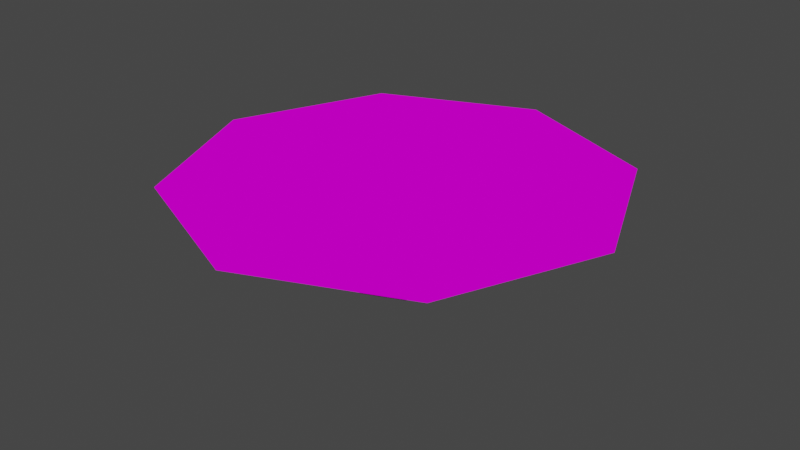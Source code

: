 # Source: pillarhead.blend  (saved by Blender 2.93.21; exported with 4.5.12 LTS)
import bpy
from mathutils import Matrix  # noqa: F401  (used for matrix-valued properties, if any)

bpy.ops.wm.read_factory_settings(use_empty=True)
scene = bpy.context.scene
scene.name = 'Scene'

# ---- collections
col_collection = bpy.data.collections.new('Collection'); scene.collection.children.link(col_collection)

# ---- images (referenced by path relative to the original .blend; pixels are not part of the script)
import os
ASSET_DIR = os.environ.get("B2B_ASSET_DIR", "")  # directory of the original .blend (textures are referenced by path, not embedded)
HERE = os.path.dirname(os.path.abspath(__file__))  # packed textures are extracted next to this script under _unpacked/

def load_image(name, relpath, width, height, colorspace="sRGB"):
    """Load a texture the original file referenced (path relative to the .blend, or extracted next to this script)."""
    p = next((c for c in (os.path.join(HERE, relpath), os.path.join(ASSET_DIR, relpath)) if relpath and os.path.exists(c)), "")
    if p:
        img = bpy.data.images.load(p, check_existing=True)
        img.name = name
    else:  # same state as the original file: an image datablock whose file is absent (Cycles renders it pink)
        img = bpy.data.images.new(name, width, height)
        img.source = "FILE"
        img.filepath = "//" + (relpath or name)
    img.colorspace_settings.name = colorspace
    return img
img_t_marblefoot01_png = load_image('T_MarbleFoot01.png', 'T_MarbleFoot01.png', 1024, 1024, 'sRGB')

# ---- materials (node trees are filled in below, after node groups)
mat_material = bpy.data.materials.new('Material')
mat_material.alpha_threshold = 0.0
mat_material.use_transparent_shadow = False
mat_material.line_color = (0.0, 0.0, 0.0, 1.0)

# ---- material node trees
mat_material.use_nodes = True; mat_material.node_tree.nodes.clear()
_N = mat_material.node_tree.nodes; _L = mat_material.node_tree.links
n0 = _N.new('ShaderNodeOutputMaterial'); n0.name = 'Material Output'; n0.location = (300, 300)
n1 = _N.new('ShaderNodeBsdfPrincipled'); n1.name = 'Principled BSDF'; n1.location = (10, 300)
n1.distribution = 'GGX'
n1.subsurface_method = 'BURLEY'
n1.inputs[2].default_value = 1.0
n1.inputs[3].default_value = 1.45
n1.inputs[13].default_value = 0.0
n1.inputs[27].default_value = (0.0, 0.0, 0.0, 1.0)
n1.inputs[28].default_value = 1.0
n2 = _N.new('ShaderNodeTexImage'); n2.name = 'Image Texture'; n2.location = (-348, 214)
n2.image = img_t_marblefoot01_png
_L.new(n1.outputs[0], n0.inputs[0])
_L.new(n2.outputs[0], n1.inputs[0])
n0.is_active_output = True

# ---- world
world_world = bpy.data.worlds.new('World'); scene.world = world_world
world_world.use_nodes = True; world_world.node_tree.nodes.clear()
_N = world_world.node_tree.nodes; _L = world_world.node_tree.links
n0 = _N.new('ShaderNodeOutputWorld'); n0.name = 'World Output'; n0.location = (300, 300)
n1 = _N.new('ShaderNodeBackground'); n1.name = 'Background'; n1.location = (10, 300)
n1.inputs[0].default_value = (0.05088, 0.05088, 0.05088, 1.0)
_L.new(n1.outputs[0], n0.inputs[0])
n0.is_active_output = True
world_world.color = (0.05088, 0.05088, 0.05088)
world_world.use_sun_shadow = False
world_world.sun_shadow_jitter_overblur = 0.0

# ---- meshes
me_cube_001 = bpy.data.meshes.new('Cube.001')
me_cube_001.from_pydata([(-0.206, -0.206, 0.006774), (-0.8105, -0.8105, 0.5068), (-0.206, 0.206, 0.006774), (-0.8105, 0.8105, 0.5068), (0.206, -0.206, 0.006774), (0.8105, -0.8105, 0.5068), (0.206, 0.206, 0.006774), (0.8105, 0.8105, 0.5068), (-0.2933, 0.0, 0.006774), (-1.154, 0.0, 0.5068), (0.2933, 0.0, 0.006774), (1.154, 0.0, 0.5068), (0.0, 0.2933, 0.006774), (0.0, 1.154, 0.5068), (0.0, -0.2933, 0.006774), (0.0, -1.154, 0.5068), (0.0, 0.0, 0.5068), (0.0, 0.0, 0.006774), (-0.3653, -0.3653, 0.1954), (-0.3653, 0.3653, 0.1954), (0.3653, 0.3653, 0.1954), (0.3653, -0.3653, 0.1954), (0.5202, 0.0, 0.1954), (-0.5202, 0.0, 0.1954), (0.0, -0.5202, 0.1954), (0.0, 0.5202, 0.1954)], [], [(23, 9, 3, 19), (25, 13, 7, 20), (22, 11, 5, 21), (24, 15, 1, 18), (17, 10, 4, 14), (16, 9, 1, 15), (13, 3, 9, 16), (12, 6, 10, 17), (20, 7, 11, 22), (18, 1, 9, 23), (2, 12, 17, 8), (7, 13, 16, 11), (11, 16, 15, 5), (8, 17, 14, 0), (21, 5, 15, 24), (19, 3, 13, 25), (2, 19, 25, 12), (4, 21, 24, 14), (0, 18, 23, 8), (6, 20, 22, 10), (14, 24, 18, 0), (10, 22, 21, 4), (12, 25, 20, 6), (8, 23, 19, 2)])
_uv = me_cube_001.uv_layers.new(name='UVMap')
_uv.uv.foreach_set('vector', [0.4319, 0.7194, 0.3237, 0.9746, 0.05612, 0.698, 0.3113, 0.5947, 0.3113, 0.4212, 0.05612, 0.313, 0.3328, 0.04544, 0.436, 0.3006, 0.6095, 0.3006, 0.7177, 0.04544, 0.9853, 0.3221, 0.7301, 0.4253, 0.7301, 0.5988, 0.9853, 0.7071, 0.7086, 0.9746, 0.6054, 0.7194, 0.4961, 0.467, 0.5992, 0.2239, 0.7392, 0.3687, 0.7392, 0.5701, 0.25, 0.25, 0.356, 0.0, 0.5, 0.1489, 0.5, 0.356, 0.0, 0.144, 0.1489, 0.0, 0.356, 0.0, 0.25, 0.25, 0.253, 0.3639, 0.3978, 0.2239, 0.5992, 0.2239, 0.4961, 0.467, 0.436, 0.3006, 0.3328, 0.04544, 0.7177, 0.04544, 0.6095, 0.3006, 0.6054, 0.7194, 0.7086, 0.9746, 0.3237, 0.9746, 0.4319, 0.7194, 0.253, 0.5653, 0.253, 0.3639, 0.4961, 0.467, 0.393, 0.7101, 0.0, 0.3511, 0.0, 0.144, 0.25, 0.25, 0.144, 0.5, 0.144, 0.5, 0.25, 0.25, 0.5, 0.356, 0.3511, 0.5, 0.393, 0.7101, 0.4961, 0.467, 0.7392, 0.5701, 0.5944, 0.7101, 0.7301, 0.4253, 0.9853, 0.3221, 0.9853, 0.7071, 0.7301, 0.5988, 0.3113, 0.5947, 0.05612, 0.698, 0.05612, 0.313, 0.3113, 0.4212, 0.4027, 0.5578, 0.3113, 0.5947, 0.3113, 0.4212, 0.4027, 0.46, 0.6388, 0.4623, 0.7301, 0.4253, 0.7301, 0.5988, 0.6388, 0.5601, 0.5685, 0.6281, 0.6054, 0.7194, 0.4319, 0.7194, 0.4707, 0.6281, 0.473, 0.392, 0.436, 0.3006, 0.6095, 0.3006, 0.5708, 0.392, 0.6388, 0.5601, 0.7301, 0.5988, 0.6054, 0.7194, 0.5685, 0.6281, 0.5708, 0.392, 0.6095, 0.3006, 0.7301, 0.4253, 0.6388, 0.4623, 0.4027, 0.46, 0.3113, 0.4212, 0.436, 0.3006, 0.473, 0.392, 0.4707, 0.6281, 0.4319, 0.7194, 0.3113, 0.5947, 0.4027, 0.5578])
me_cube_001.materials.append(mat_material)
me_cube_001.use_remesh_fix_poles = True
me_cube_001.use_remesh_preserve_attributes = False
me_cube_001.update()

# ---- objects
ob_cube = bpy.data.objects.new('Cube', me_cube_001)

# ---- transforms, parenting, visibility, modifiers, constraints
ob_cube.location = (0.0, 0.0, 0.0)

# ---- collection membership
col_collection.objects.link(ob_cube)

# ---- scene / render settings (as saved in the file)
scene.frame_start = 1; scene.frame_end = 250; scene.frame_set(1)
scene.render.engine = 'BLENDER_EEVEE_NEXT'
scene.cycles.use_denoising = False
scene.cycles.samples = 128
scene.cycles.sampling_pattern = 'TABULATED_SOBOL'
scene.cycles.use_adaptive_sampling = False
scene.cycles.use_light_tree = False
scene.view_settings.view_transform = 'Filmic'
bpy.context.view_layer.update()

# ---- added for rendering (the .blend has no active camera and no usable light): camera, sun
cam_auto = bpy.data.cameras.new('AutoCamera')
cam_auto.lens = 50.0
cam_auto.sensor_width = 36.0
cam_auto.clip_end = 1000.0
ob_auto_camera = bpy.data.objects.new('AutoCamera', cam_auto)
scene.collection.objects.link(ob_auto_camera)
ob_auto_camera.location = (3.05574, -3.66688, 2.70136)
ob_auto_camera.rotation_euler = (1.09748, -7.21219e-08, 0.694738)
scene.camera = ob_auto_camera
light_auto_sun = bpy.data.lights.new('AutoSun', 'SUN')
light_auto_sun.energy = 3.0
light_auto_sun.angle = 0.0523599
ob_auto_sun = bpy.data.objects.new('AutoSun', light_auto_sun)
scene.collection.objects.link(ob_auto_sun)
ob_auto_sun.rotation_euler = (0.872665, 0.174533, 0.523599)
bpy.context.view_layer.update()
